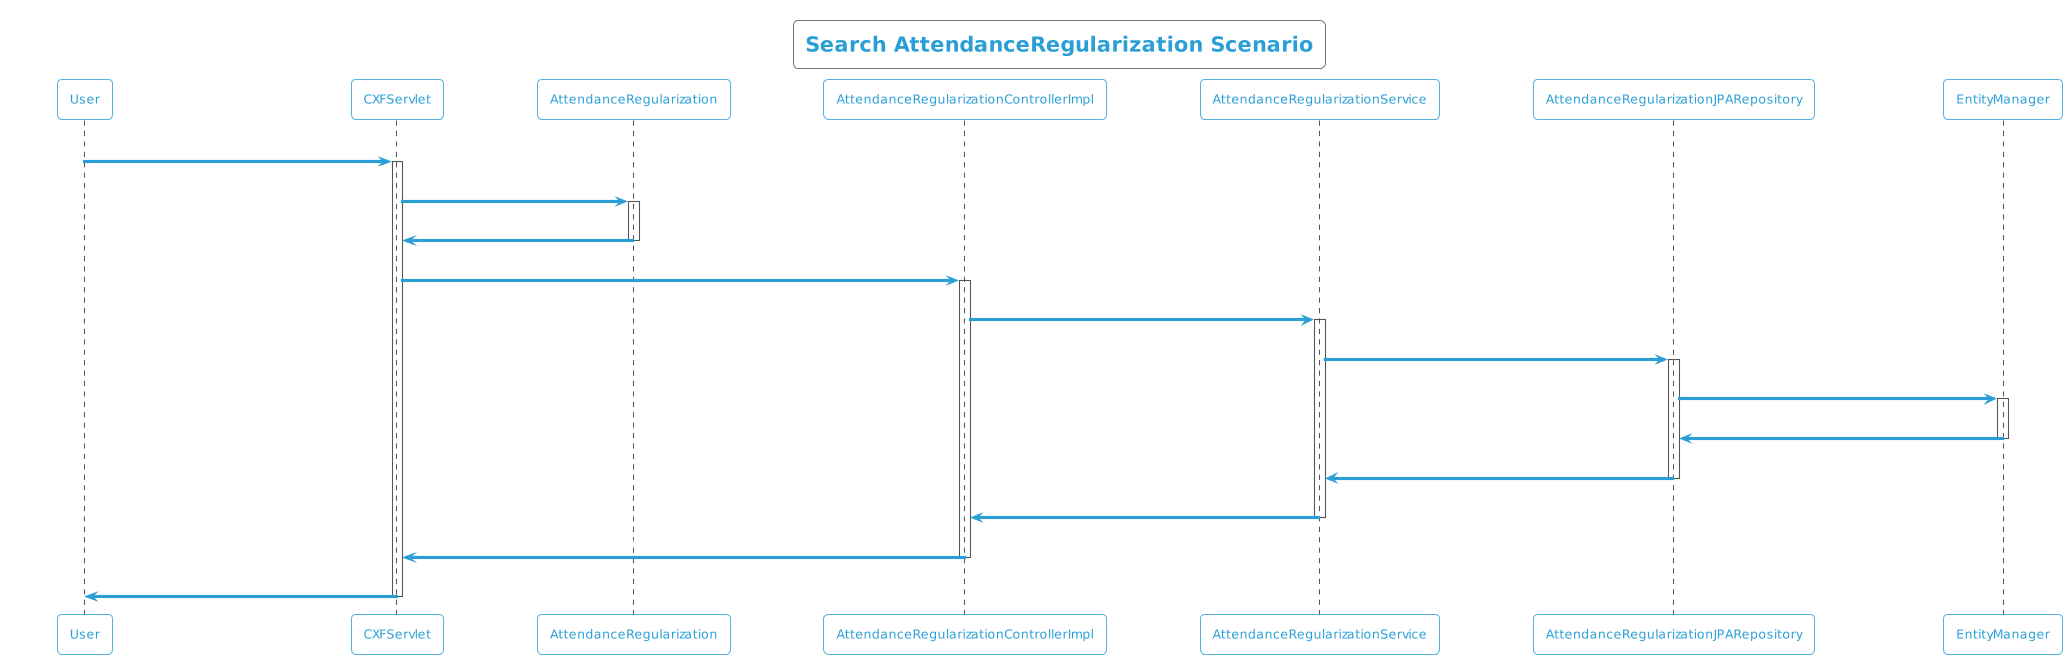

The diagram above was rendered by PlantUML. Its source (embedded in the PNG):
@startuml
!theme cyborg-outline
title Search AttendanceRegularization Scenario
participant User
User -> CXFServlet: GET, AttendanceRegularization
activate CXFServlet
CXFServlet -> AttendanceRegularization: << search >>
activate AttendanceRegularization
AttendanceRegularization -> CXFServlet: << instance >>
deactivate AttendanceRegularization
CXFServlet -> AttendanceRegularizationControllerImpl: search(:AttendanceRegularization)
activate AttendanceRegularizationControllerImpl
AttendanceRegularizationControllerImpl -> AttendanceRegularizationService: search(:AttendanceRegularization)
activate AttendanceRegularizationService
AttendanceRegularizationService -> AttendanceRegularizationJPARepository: search(:AttendanceRegularization)
activate AttendanceRegularizationJPARepository
AttendanceRegularizationJPARepository -> EntityManager: response(:AttendanceRegularization)
activate EntityManager
EntityManager -> AttendanceRegularizationJPARepository: << persisted AttendanceRegularization >>
deactivate EntityManager
AttendanceRegularizationJPARepository -> AttendanceRegularizationService: << persisted AttendanceRegularization >>
deactivate AttendanceRegularizationJPARepository
AttendanceRegularizationService -> AttendanceRegularizationControllerImpl: << persisted AttendanceRegularization >>
deactivate AttendanceRegularizationService
AttendanceRegularizationControllerImpl -> CXFServlet: << persisted AttendanceRegularization >>
deactivate AttendanceRegularizationControllerImpl
CXFServlet -> User: marshalled AttendanceRegularization XML
deactivate CXFServlet
@enduml